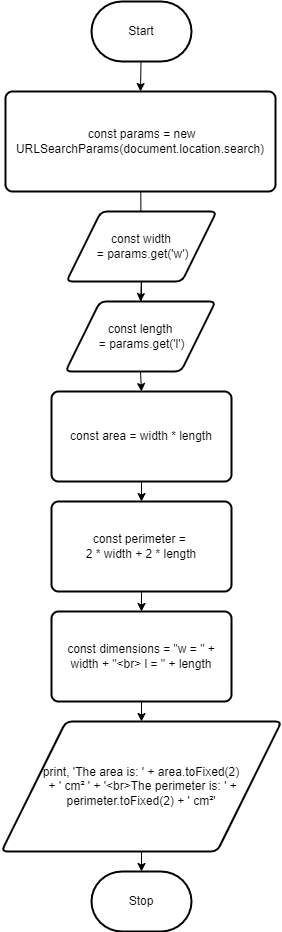

The diagram above was exported from draw.io. Its source (the exported page's mxGraphModel, read from the mxfile embedded in the PNG):
<mxGraphModel dx="2553" dy="1110" grid="1" gridSize="10" guides="1" tooltips="1" connect="1" arrows="1" fold="1" page="1" pageScale="1" pageWidth="827" pageHeight="1169" math="0" shadow="0">
  <root>
    <mxCell id="0" />
    <mxCell id="1" parent="0" />
    <mxCell id="6" style="edgeStyle=none;html=1;entryX=0.5;entryY=0;entryDx=0;entryDy=0;" parent="1" source="2" target="5" edge="1">
      <mxGeometry relative="1" as="geometry" />
    </mxCell>
    <mxCell id="2" value="Start" style="strokeWidth=2;html=1;shape=mxgraph.flowchart.terminator;whiteSpace=wrap;" parent="1" vertex="1">
      <mxGeometry x="365" y="20" width="100" height="60" as="geometry" />
    </mxCell>
    <mxCell id="8" style="edgeStyle=none;html=1;entryX=0.5;entryY=0;entryDx=0;entryDy=0;" parent="1" source="5" edge="1">
      <mxGeometry relative="1" as="geometry">
        <mxPoint x="415" y="330" as="targetPoint" />
      </mxGeometry>
    </mxCell>
    <mxCell id="5" value="&amp;nbsp;const params = new URLSearchParams(document.location.search)" style="rounded=1;whiteSpace=wrap;html=1;absoluteArcSize=1;arcSize=14;strokeWidth=2;" parent="1" vertex="1">
      <mxGeometry x="279" y="110" width="270" height="100" as="geometry" />
    </mxCell>
    <mxCell id="23" style="edgeStyle=none;html=1;exitX=0.5;exitY=1;exitDx=0;exitDy=0;entryX=0.5;entryY=0;entryDx=0;entryDy=0;" edge="1" parent="1" source="9" target="21">
      <mxGeometry relative="1" as="geometry" />
    </mxCell>
    <mxCell id="9" value="const area = width * length" style="rounded=1;whiteSpace=wrap;html=1;absoluteArcSize=1;arcSize=14;strokeWidth=2;" parent="1" vertex="1">
      <mxGeometry x="325" y="410" width="180" height="90" as="geometry" />
    </mxCell>
    <mxCell id="25" style="edgeStyle=none;html=1;exitX=0.5;exitY=1;exitDx=0;exitDy=0;" edge="1" parent="1" source="11" target="13">
      <mxGeometry relative="1" as="geometry" />
    </mxCell>
    <mxCell id="11" value="const dimensions = &quot;w = &quot; + width + &quot;&amp;lt;br&amp;gt; l = &quot; + length" style="rounded=1;whiteSpace=wrap;html=1;absoluteArcSize=1;arcSize=14;strokeWidth=2;" parent="1" vertex="1">
      <mxGeometry x="325" y="630" width="180" height="90" as="geometry" />
    </mxCell>
    <mxCell id="16" style="edgeStyle=none;html=1;entryX=0.5;entryY=0;entryDx=0;entryDy=0;entryPerimeter=0;" parent="1" source="13" target="15" edge="1">
      <mxGeometry relative="1" as="geometry" />
    </mxCell>
    <mxCell id="13" value="print, 'The area is: ' + area.toFixed(2)&lt;br&gt;&amp;nbsp;+&amp;nbsp;' cm² ' + '&amp;lt;br&amp;gt;The perimeter is: ' + perimeter.toFixed(2) + ' cm²'" style="shape=parallelogram;html=1;strokeWidth=2;perimeter=parallelogramPerimeter;whiteSpace=wrap;rounded=1;arcSize=12;size=0.23;" parent="1" vertex="1">
      <mxGeometry x="275" y="740" width="280" height="130" as="geometry" />
    </mxCell>
    <mxCell id="15" value="Stop" style="strokeWidth=2;html=1;shape=mxgraph.flowchart.terminator;whiteSpace=wrap;" parent="1" vertex="1">
      <mxGeometry x="365" y="890" width="100" height="60" as="geometry" />
    </mxCell>
    <mxCell id="19" style="edgeStyle=none;html=1;exitX=0.5;exitY=1;exitDx=0;exitDy=0;entryX=0.5;entryY=0;entryDx=0;entryDy=0;" edge="1" parent="1" source="17" target="18">
      <mxGeometry relative="1" as="geometry" />
    </mxCell>
    <mxCell id="17" value="&lt;span&gt;const width&lt;br&gt;&amp;nbsp;= params.get('w')&lt;/span&gt;" style="shape=parallelogram;html=1;strokeWidth=2;perimeter=parallelogramPerimeter;whiteSpace=wrap;rounded=1;arcSize=12;size=0.23;" parent="1" vertex="1">
      <mxGeometry x="340" y="230" width="150" height="70" as="geometry" />
    </mxCell>
    <mxCell id="20" style="edgeStyle=none;html=1;exitX=0.5;exitY=1;exitDx=0;exitDy=0;entryX=0.5;entryY=0;entryDx=0;entryDy=0;" edge="1" parent="1" source="18" target="9">
      <mxGeometry relative="1" as="geometry" />
    </mxCell>
    <mxCell id="18" value="&lt;span&gt;const length&lt;br&gt;&amp;nbsp;= params.get('l')&lt;/span&gt;" style="shape=parallelogram;html=1;strokeWidth=2;perimeter=parallelogramPerimeter;whiteSpace=wrap;rounded=1;arcSize=12;size=0.23;" vertex="1" parent="1">
      <mxGeometry x="339" y="320" width="150" height="70" as="geometry" />
    </mxCell>
    <mxCell id="24" style="edgeStyle=none;html=1;exitX=0.5;exitY=1;exitDx=0;exitDy=0;entryX=0.5;entryY=0;entryDx=0;entryDy=0;" edge="1" parent="1" source="21" target="11">
      <mxGeometry relative="1" as="geometry" />
    </mxCell>
    <mxCell id="21" value="const perimeter = &lt;br&gt;2 * width + 2 * length" style="rounded=1;whiteSpace=wrap;html=1;absoluteArcSize=1;arcSize=14;strokeWidth=2;" vertex="1" parent="1">
      <mxGeometry x="325" y="520" width="180" height="90" as="geometry" />
    </mxCell>
  </root>
</mxGraphModel>